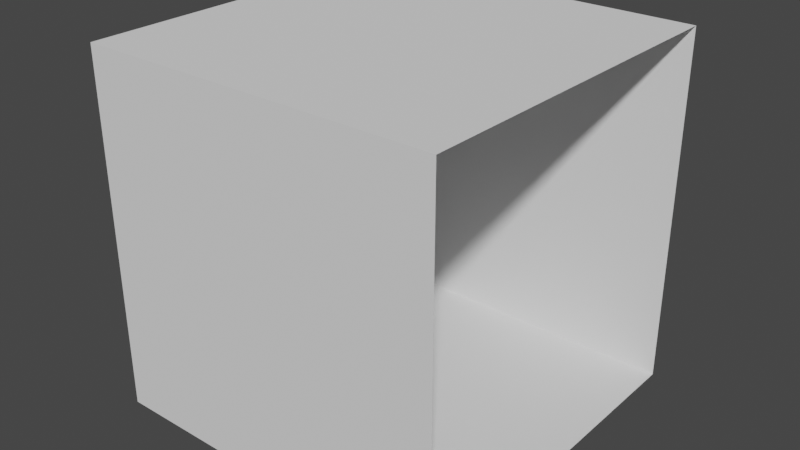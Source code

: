# Source: room.blend  (saved by Blender 3.0.42; exported with 4.5.12 LTS)
import bpy
from mathutils import Matrix  # noqa: F401  (used for matrix-valued properties, if any)

bpy.ops.wm.read_factory_settings(use_empty=True)
scene = bpy.context.scene
scene.name = 'Scene'

# ---- collections
col_collection = bpy.data.collections.new('Collection'); scene.collection.children.link(col_collection)

# ---- world
world_world = bpy.data.worlds.new('World'); scene.world = world_world
world_world.use_nodes = True; world_world.node_tree.nodes.clear()
_N = world_world.node_tree.nodes; _L = world_world.node_tree.links
n0 = _N.new('ShaderNodeOutputWorld'); n0.name = 'World Output'; n0.location = (300, 300)
n1 = _N.new('ShaderNodeBackground'); n1.name = 'Background'; n1.location = (10, 300)
n1.inputs[0].default_value = (0.05088, 0.05088, 0.05088, 1.0)
_L.new(n1.outputs[0], n0.inputs[0])
n0.is_active_output = True
world_world.color = (0.05088, 0.05088, 0.05088)
world_world.use_sun_shadow = False
world_world.sun_shadow_jitter_overblur = 0.0

# ---- meshes
me_cube_001 = bpy.data.meshes.new('Cube.001')
me_cube_001.from_pydata([(-1.0, -0.6918, -0.1628), (-1.0, -0.6918, 0.4832), (-1.0, 0.2913, -0.1628), (-1.0, 0.2913, 0.4832), (1.0, -1.0, -1.0), (1.0, -1.0, 1.0), (1.0, 1.0, -1.0), (1.0, 1.0, 1.0), (-1.0, 1.0, -1.0), (-1.0, -1.0, -1.0), (-1.0, -1.0, 1.0), (-1.0, 1.0, 1.0)], [], [(6, 11, 8), (9, 5, 4), (9, 6, 8), (5, 11, 7), (2, 9, 8), (0, 10, 9), (3, 10, 1), (2, 11, 3), (6, 7, 11), (9, 10, 5), (9, 4, 6), (5, 10, 11), (2, 0, 9), (0, 1, 10), (3, 11, 10), (2, 8, 11)])
_uv = me_cube_001.uv_layers.new(name='UVMap')
_uv.uv.foreach_set('vector', [0.375, 0.5, 0.625, 0.25, 0.375, 0.25, 0.375, 1.0, 0.625, 0.75, 0.375, 0.75, 0.125, 0.75, 0.375, 0.5, 0.125, 0.5, 0.625, 0.75, 0.875, 0.5, 0.625, 0.5, 0.3886, 0.2364, 0.375, 0.0, 0.375, 0.25, 0.3886, 0.01355, 0.625, 0.0, 0.375, 0.0, 0.6114, 0.2364, 0.625, 0.0, 0.6114, 0.01355, 0.3886, 0.2364, 0.625, 0.25, 0.6114, 0.2364, 0.375, 0.5, 0.625, 0.5, 0.625, 0.25, 0.375, 1.0, 0.625, 1.0, 0.625, 0.75, 0.125, 0.75, 0.375, 0.75, 0.375, 0.5, 0.625, 0.75, 0.875, 0.75, 0.875, 0.5, 0.3886, 0.2364, 0.3886, 0.01355, 0.375, 0.0, 0.3886, 0.01355, 0.6114, 0.01355, 0.625, 0.0, 0.6114, 0.2364, 0.625, 0.25, 0.625, 0.0, 0.3886, 0.2364, 0.375, 0.25, 0.625, 0.25])
me_cube_001.use_remesh_fix_poles = True
me_cube_001.use_remesh_preserve_attributes = False
me_cube_001.update()
me_cube_001.normals_split_custom_set([tuple(v) for v in zip(*[iter([0.0, -1.0, 0.0, 0.0, -1.0, 0.0, 0.0, -1.0, 0.0, 0.0, 1.0, 0.0, 0.0, 1.0, 0.0, 0.0, 1.0, 0.0, 0.0, 0.0, 1.0, 0.0, 0.0, 1.0, 0.0, 0.0, 1.0, 0.0, 0.0, -1.0, 0.0, 0.0, -1.0, 0.0, 0.0, -1.0, 1.0, 0.0, 0.0, 1.0, 0.0, 0.0, 1.0, 0.0, 0.0, 1.0, 0.0, 0.0, 1.0, 0.0, 0.0, 1.0, 0.0, 0.0, 1.0, 0.0, 0.0, 1.0, 0.0, 0.0, 1.0, 0.0, 0.0, 1.0, -2.604e-07, 0.0, 1.0, -2.604e-07, 0.0, 1.0, -2.604e-07, 0.0, 0.0, -1.0, 0.0, 0.0, -1.0, 0.0, 0.0, -1.0, 0.0, 0.0, 1.0, 0.0, 0.0, 1.0, 0.0, 0.0, 1.0, 0.0, 0.0, 0.0, 1.0, 0.0, 0.0, 1.0, 0.0, 0.0, 1.0, 0.0, 0.0, -1.0, 0.0, 0.0, -1.0, 0.0, 0.0, -1.0, 1.0, 0.0, 0.0, 1.0, 0.0, 0.0, 1.0, 0.0, 0.0, 1.0, 5.989e-07, 0.0, 1.0, 5.989e-07, 0.0, 1.0, 5.989e-07, 0.0, 1.0, 0.0, 0.0, 1.0, 0.0, 0.0, 1.0, 0.0, 0.0, 1.0, 0.0, 0.0, 1.0, 0.0, 0.0, 1.0, 0.0, 0.0])] * 3)])

# ---- objects
ob_cube_001 = bpy.data.objects.new('Cube.001', me_cube_001)

# ---- transforms, parenting, visibility, modifiers, constraints
ob_cube_001.location = (0.0, 0.0, 0.0)
ob_cube_001.scale = (0.5, 0.5, 0.5)

# ---- collection membership
col_collection.objects.link(ob_cube_001)

# ---- scene / render settings (as saved in the file)
scene.frame_start = 1; scene.frame_end = 250; scene.frame_set(1)
scene.render.engine = 'BLENDER_EEVEE_NEXT'
scene.cycles.sampling_pattern = 'TABULATED_SOBOL'
scene.cycles.use_light_tree = False
scene.view_settings.view_transform = 'Filmic'
bpy.context.view_layer.update()

# ---- added for rendering (the .blend has no active camera and no usable light): camera, sun
cam_auto = bpy.data.cameras.new('AutoCamera')
cam_auto.lens = 50.0
cam_auto.sensor_width = 36.0
cam_auto.clip_end = 1000.0
ob_auto_camera = bpy.data.objects.new('AutoCamera', cam_auto)
scene.collection.objects.link(ob_auto_camera)
ob_auto_camera.location = (1.60254, -1.92304, 1.28203)
ob_auto_camera.rotation_euler = (1.09748, -7.21219e-08, 0.694738)
scene.camera = ob_auto_camera
light_auto_sun = bpy.data.lights.new('AutoSun', 'SUN')
light_auto_sun.energy = 3.0
light_auto_sun.angle = 0.0523599
ob_auto_sun = bpy.data.objects.new('AutoSun', light_auto_sun)
scene.collection.objects.link(ob_auto_sun)
ob_auto_sun.rotation_euler = (0.872665, 0.174533, 0.523599)
bpy.context.view_layer.update()
